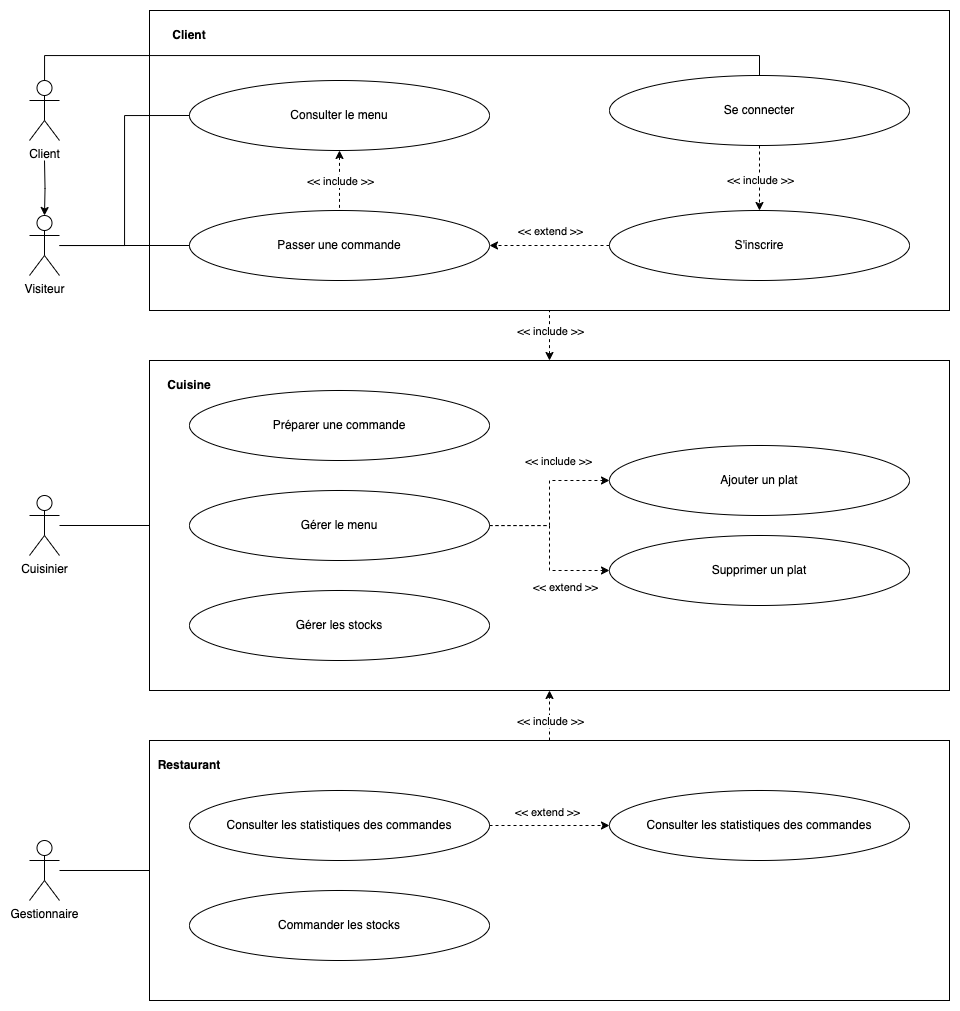

The diagram above was exported from draw.io. Its source (the exported page's mxGraphModel, read from the mxfile embedded in the PNG):
<mxGraphModel dx="1536" dy="2150" grid="1" gridSize="10" guides="1" tooltips="1" connect="1" arrows="1" fold="1" page="1" pageScale="1" pageWidth="827" pageHeight="1169" math="0" shadow="0">
  <root>
    <mxCell id="0" />
    <mxCell id="1" parent="0" />
    <mxCell id="WkZ4XTu51JUsUTifUvBh-39" style="edgeStyle=orthogonalEdgeStyle;rounded=0;orthogonalLoop=1;jettySize=auto;html=1;exitX=0.5;exitY=0;exitDx=0;exitDy=0;entryX=0.5;entryY=1;entryDx=0;entryDy=0;dashed=1;" edge="1" parent="1" source="WkZ4XTu51JUsUTifUvBh-28" target="WkZ4XTu51JUsUTifUvBh-26">
      <mxGeometry relative="1" as="geometry" />
    </mxCell>
    <mxCell id="WkZ4XTu51JUsUTifUvBh-28" value="" style="rounded=0;whiteSpace=wrap;html=1;" vertex="1" parent="1">
      <mxGeometry x="260" y="720" width="800" height="260" as="geometry" />
    </mxCell>
    <mxCell id="WkZ4XTu51JUsUTifUvBh-37" style="edgeStyle=orthogonalEdgeStyle;rounded=0;orthogonalLoop=1;jettySize=auto;html=1;exitX=0.5;exitY=0;exitDx=0;exitDy=0;entryX=0.5;entryY=1;entryDx=0;entryDy=0;dashed=1;startArrow=classic;startFill=1;endArrow=none;endFill=0;" edge="1" parent="1" source="WkZ4XTu51JUsUTifUvBh-26" target="WkZ4XTu51JUsUTifUvBh-16">
      <mxGeometry relative="1" as="geometry" />
    </mxCell>
    <mxCell id="WkZ4XTu51JUsUTifUvBh-26" value="" style="rounded=0;whiteSpace=wrap;html=1;" vertex="1" parent="1">
      <mxGeometry x="260" y="340" width="800" height="330" as="geometry" />
    </mxCell>
    <mxCell id="WkZ4XTu51JUsUTifUvBh-16" value="" style="rounded=0;whiteSpace=wrap;html=1;" vertex="1" parent="1">
      <mxGeometry x="260" y="-10" width="800" height="300" as="geometry" />
    </mxCell>
    <mxCell id="WkZ4XTu51JUsUTifUvBh-43" style="edgeStyle=orthogonalEdgeStyle;rounded=0;orthogonalLoop=1;jettySize=auto;html=1;entryX=0;entryY=0.5;entryDx=0;entryDy=0;endArrow=none;endFill=0;" edge="1" parent="1" source="WkZ4XTu51JUsUTifUvBh-1" target="WkZ4XTu51JUsUTifUvBh-28">
      <mxGeometry relative="1" as="geometry" />
    </mxCell>
    <mxCell id="WkZ4XTu51JUsUTifUvBh-1" value="Gestionnaire" style="shape=umlActor;verticalLabelPosition=bottom;verticalAlign=top;html=1;outlineConnect=0;" vertex="1" parent="1">
      <mxGeometry x="140" y="820" width="30" height="60" as="geometry" />
    </mxCell>
    <mxCell id="WkZ4XTu51JUsUTifUvBh-42" style="edgeStyle=orthogonalEdgeStyle;rounded=0;orthogonalLoop=1;jettySize=auto;html=1;entryX=0;entryY=0.5;entryDx=0;entryDy=0;endArrow=none;endFill=0;" edge="1" parent="1" source="WkZ4XTu51JUsUTifUvBh-2" target="WkZ4XTu51JUsUTifUvBh-26">
      <mxGeometry relative="1" as="geometry" />
    </mxCell>
    <mxCell id="WkZ4XTu51JUsUTifUvBh-2" value="Cuisinier" style="shape=umlActor;verticalLabelPosition=bottom;verticalAlign=top;html=1;outlineConnect=0;" vertex="1" parent="1">
      <mxGeometry x="140" y="475" width="30" height="60" as="geometry" />
    </mxCell>
    <mxCell id="WkZ4XTu51JUsUTifUvBh-49" style="edgeStyle=orthogonalEdgeStyle;rounded=0;orthogonalLoop=1;jettySize=auto;html=1;entryX=0.5;entryY=0;entryDx=0;entryDy=0;endArrow=none;endFill=0;" edge="1" parent="1" source="WkZ4XTu51JUsUTifUvBh-3" target="WkZ4XTu51JUsUTifUvBh-46">
      <mxGeometry relative="1" as="geometry">
        <Array as="points">
          <mxPoint x="155" y="35" />
          <mxPoint x="870" y="35" />
        </Array>
      </mxGeometry>
    </mxCell>
    <mxCell id="WkZ4XTu51JUsUTifUvBh-3" value="Client" style="shape=umlActor;verticalLabelPosition=bottom;verticalAlign=top;html=1;outlineConnect=0;" vertex="1" parent="1">
      <mxGeometry x="140" y="60" width="30" height="60" as="geometry" />
    </mxCell>
    <mxCell id="WkZ4XTu51JUsUTifUvBh-12" style="edgeStyle=orthogonalEdgeStyle;rounded=0;orthogonalLoop=1;jettySize=auto;html=1;dashed=1;startArrow=classic;startFill=1;endArrow=none;endFill=0;" edge="1" parent="1" source="WkZ4XTu51JUsUTifUvBh-6" target="WkZ4XTu51JUsUTifUvBh-8">
      <mxGeometry relative="1" as="geometry" />
    </mxCell>
    <mxCell id="WkZ4XTu51JUsUTifUvBh-13" value="&amp;lt;&amp;lt; include &amp;gt;&amp;gt;" style="edgeLabel;html=1;align=center;verticalAlign=middle;resizable=0;points=[];" vertex="1" connectable="0" parent="WkZ4XTu51JUsUTifUvBh-12">
      <mxGeometry x="-0.4625" y="4" relative="1" as="geometry">
        <mxPoint x="-4" y="14" as="offset" />
      </mxGeometry>
    </mxCell>
    <mxCell id="WkZ4XTu51JUsUTifUvBh-6" value="Consulter le menu" style="ellipse;whiteSpace=wrap;html=1;" vertex="1" parent="1">
      <mxGeometry x="300" y="60" width="300" height="70" as="geometry" />
    </mxCell>
    <mxCell id="WkZ4XTu51JUsUTifUvBh-14" style="edgeStyle=orthogonalEdgeStyle;rounded=0;orthogonalLoop=1;jettySize=auto;html=1;entryX=1;entryY=0.5;entryDx=0;entryDy=0;dashed=1;" edge="1" parent="1" source="WkZ4XTu51JUsUTifUvBh-7" target="WkZ4XTu51JUsUTifUvBh-8">
      <mxGeometry relative="1" as="geometry" />
    </mxCell>
    <mxCell id="WkZ4XTu51JUsUTifUvBh-15" value="&amp;lt;&amp;lt; extend &amp;gt;&amp;gt;" style="edgeLabel;html=1;align=center;verticalAlign=middle;resizable=0;points=[];" vertex="1" connectable="0" parent="WkZ4XTu51JUsUTifUvBh-14">
      <mxGeometry x="-0.05" relative="1" as="geometry">
        <mxPoint x="-3" y="-15" as="offset" />
      </mxGeometry>
    </mxCell>
    <mxCell id="WkZ4XTu51JUsUTifUvBh-7" value="S'inscrire" style="ellipse;whiteSpace=wrap;html=1;" vertex="1" parent="1">
      <mxGeometry x="720" y="190" width="300" height="70" as="geometry" />
    </mxCell>
    <mxCell id="WkZ4XTu51JUsUTifUvBh-8" value="Passer une commande" style="ellipse;whiteSpace=wrap;html=1;" vertex="1" parent="1">
      <mxGeometry x="300" y="190" width="300" height="70" as="geometry" />
    </mxCell>
    <mxCell id="WkZ4XTu51JUsUTifUvBh-20" style="edgeStyle=orthogonalEdgeStyle;rounded=0;orthogonalLoop=1;jettySize=auto;html=1;entryX=0;entryY=0.5;entryDx=0;entryDy=0;dashed=1;" edge="1" parent="1" source="WkZ4XTu51JUsUTifUvBh-9" target="WkZ4XTu51JUsUTifUvBh-18">
      <mxGeometry relative="1" as="geometry" />
    </mxCell>
    <mxCell id="WkZ4XTu51JUsUTifUvBh-21" value="&amp;lt;&amp;lt; include &amp;gt;&amp;gt;" style="edgeLabel;html=1;align=center;verticalAlign=middle;resizable=0;points=[];" vertex="1" connectable="0" parent="WkZ4XTu51JUsUTifUvBh-20">
      <mxGeometry x="-0.4424" relative="1" as="geometry">
        <mxPoint x="23" y="-65" as="offset" />
      </mxGeometry>
    </mxCell>
    <mxCell id="WkZ4XTu51JUsUTifUvBh-23" style="edgeStyle=orthogonalEdgeStyle;rounded=0;orthogonalLoop=1;jettySize=auto;html=1;entryX=0;entryY=0.5;entryDx=0;entryDy=0;dashed=1;" edge="1" parent="1" source="WkZ4XTu51JUsUTifUvBh-9" target="WkZ4XTu51JUsUTifUvBh-22">
      <mxGeometry relative="1" as="geometry" />
    </mxCell>
    <mxCell id="WkZ4XTu51JUsUTifUvBh-9" value="Gérer le menu" style="ellipse;whiteSpace=wrap;html=1;" vertex="1" parent="1">
      <mxGeometry x="300" y="470" width="300" height="70" as="geometry" />
    </mxCell>
    <mxCell id="WkZ4XTu51JUsUTifUvBh-10" value="Préparer une commande" style="ellipse;whiteSpace=wrap;html=1;" vertex="1" parent="1">
      <mxGeometry x="300" y="370" width="300" height="70" as="geometry" />
    </mxCell>
    <mxCell id="WkZ4XTu51JUsUTifUvBh-35" style="edgeStyle=orthogonalEdgeStyle;rounded=0;orthogonalLoop=1;jettySize=auto;html=1;exitX=1;exitY=0.5;exitDx=0;exitDy=0;entryX=0;entryY=0.5;entryDx=0;entryDy=0;dashed=1;" edge="1" parent="1" source="WkZ4XTu51JUsUTifUvBh-11" target="WkZ4XTu51JUsUTifUvBh-34">
      <mxGeometry relative="1" as="geometry" />
    </mxCell>
    <mxCell id="WkZ4XTu51JUsUTifUvBh-11" value="Consulter les statistiques des commandes" style="ellipse;whiteSpace=wrap;html=1;" vertex="1" parent="1">
      <mxGeometry x="300" y="770" width="300" height="70" as="geometry" />
    </mxCell>
    <mxCell id="WkZ4XTu51JUsUTifUvBh-17" value="&lt;b&gt;Client&lt;/b&gt;" style="text;html=1;align=center;verticalAlign=middle;whiteSpace=wrap;rounded=0;" vertex="1" parent="1">
      <mxGeometry x="270" width="60" height="30" as="geometry" />
    </mxCell>
    <mxCell id="WkZ4XTu51JUsUTifUvBh-18" value="Ajouter un plat" style="ellipse;whiteSpace=wrap;html=1;" vertex="1" parent="1">
      <mxGeometry x="720" y="425" width="300" height="70" as="geometry" />
    </mxCell>
    <mxCell id="WkZ4XTu51JUsUTifUvBh-22" value="Supprimer un plat" style="ellipse;whiteSpace=wrap;html=1;" vertex="1" parent="1">
      <mxGeometry x="720" y="515" width="300" height="70" as="geometry" />
    </mxCell>
    <mxCell id="WkZ4XTu51JUsUTifUvBh-24" value="&amp;lt;&amp;lt; extend &amp;gt;&amp;gt;" style="edgeLabel;html=1;align=center;verticalAlign=middle;resizable=0;points=[];" vertex="1" connectable="0" parent="1">
      <mxGeometry x="680" y="445" as="geometry">
        <mxPoint x="-5" y="121" as="offset" />
      </mxGeometry>
    </mxCell>
    <mxCell id="WkZ4XTu51JUsUTifUvBh-27" value="&lt;b&gt;Cuisine&lt;/b&gt;" style="text;html=1;align=center;verticalAlign=middle;whiteSpace=wrap;rounded=0;" vertex="1" parent="1">
      <mxGeometry x="270" y="350" width="60" height="30" as="geometry" />
    </mxCell>
    <mxCell id="WkZ4XTu51JUsUTifUvBh-29" value="&lt;b&gt;Restaurant&lt;/b&gt;" style="text;html=1;align=center;verticalAlign=middle;whiteSpace=wrap;rounded=0;" vertex="1" parent="1">
      <mxGeometry x="270" y="730" width="60" height="30" as="geometry" />
    </mxCell>
    <mxCell id="WkZ4XTu51JUsUTifUvBh-30" value="Commander les stocks" style="ellipse;whiteSpace=wrap;html=1;" vertex="1" parent="1">
      <mxGeometry x="300" y="870" width="300" height="70" as="geometry" />
    </mxCell>
    <mxCell id="WkZ4XTu51JUsUTifUvBh-31" value="Gérer les stocks" style="ellipse;whiteSpace=wrap;html=1;" vertex="1" parent="1">
      <mxGeometry x="300" y="570" width="300" height="70" as="geometry" />
    </mxCell>
    <mxCell id="WkZ4XTu51JUsUTifUvBh-34" value="Consulter les statistiques des commandes" style="ellipse;whiteSpace=wrap;html=1;" vertex="1" parent="1">
      <mxGeometry x="720" y="770" width="300" height="70" as="geometry" />
    </mxCell>
    <mxCell id="WkZ4XTu51JUsUTifUvBh-36" value="&amp;lt;&amp;lt; extend &amp;gt;&amp;gt;" style="edgeLabel;html=1;align=center;verticalAlign=middle;resizable=0;points=[];" vertex="1" connectable="0" parent="1">
      <mxGeometry x="660" y="540" as="geometry">
        <mxPoint x="-3" y="251" as="offset" />
      </mxGeometry>
    </mxCell>
    <mxCell id="WkZ4XTu51JUsUTifUvBh-38" value="&amp;lt;&amp;lt; include &amp;gt;&amp;gt;" style="edgeLabel;html=1;align=center;verticalAlign=middle;resizable=0;points=[];" vertex="1" connectable="0" parent="1">
      <mxGeometry x="660" y="310" as="geometry" />
    </mxCell>
    <mxCell id="WkZ4XTu51JUsUTifUvBh-40" value="&amp;lt;&amp;lt; include &amp;gt;&amp;gt;" style="edgeLabel;html=1;align=center;verticalAlign=middle;resizable=0;points=[];" vertex="1" connectable="0" parent="1">
      <mxGeometry x="660" y="700" as="geometry" />
    </mxCell>
    <mxCell id="WkZ4XTu51JUsUTifUvBh-50" style="edgeStyle=orthogonalEdgeStyle;rounded=0;orthogonalLoop=1;jettySize=auto;html=1;entryX=0;entryY=0.5;entryDx=0;entryDy=0;endArrow=none;endFill=0;" edge="1" parent="1" source="WkZ4XTu51JUsUTifUvBh-44" target="WkZ4XTu51JUsUTifUvBh-8">
      <mxGeometry relative="1" as="geometry" />
    </mxCell>
    <mxCell id="WkZ4XTu51JUsUTifUvBh-51" style="edgeStyle=orthogonalEdgeStyle;rounded=0;orthogonalLoop=1;jettySize=auto;html=1;entryX=0;entryY=0.5;entryDx=0;entryDy=0;endArrow=none;endFill=0;" edge="1" parent="1" source="WkZ4XTu51JUsUTifUvBh-44" target="WkZ4XTu51JUsUTifUvBh-6">
      <mxGeometry relative="1" as="geometry" />
    </mxCell>
    <mxCell id="WkZ4XTu51JUsUTifUvBh-44" value="Visiteur" style="shape=umlActor;verticalLabelPosition=bottom;verticalAlign=top;html=1;outlineConnect=0;" vertex="1" parent="1">
      <mxGeometry x="140" y="195" width="30" height="60" as="geometry" />
    </mxCell>
    <mxCell id="WkZ4XTu51JUsUTifUvBh-45" style="edgeStyle=orthogonalEdgeStyle;rounded=0;orthogonalLoop=1;jettySize=auto;html=1;entryX=0.5;entryY=0;entryDx=0;entryDy=0;entryPerimeter=0;" edge="1" parent="1" target="WkZ4XTu51JUsUTifUvBh-44">
      <mxGeometry relative="1" as="geometry">
        <mxPoint x="155" y="140" as="sourcePoint" />
      </mxGeometry>
    </mxCell>
    <mxCell id="WkZ4XTu51JUsUTifUvBh-47" style="edgeStyle=orthogonalEdgeStyle;rounded=0;orthogonalLoop=1;jettySize=auto;html=1;entryX=0.5;entryY=0;entryDx=0;entryDy=0;dashed=1;" edge="1" parent="1" source="WkZ4XTu51JUsUTifUvBh-46" target="WkZ4XTu51JUsUTifUvBh-7">
      <mxGeometry relative="1" as="geometry" />
    </mxCell>
    <mxCell id="WkZ4XTu51JUsUTifUvBh-48" value="&amp;lt;&amp;lt; include &amp;gt;&amp;gt;" style="edgeLabel;html=1;align=center;verticalAlign=middle;resizable=0;points=[];" vertex="1" connectable="0" parent="WkZ4XTu51JUsUTifUvBh-47">
      <mxGeometry x="0.3357" y="-2" relative="1" as="geometry">
        <mxPoint x="2" y="-9" as="offset" />
      </mxGeometry>
    </mxCell>
    <mxCell id="WkZ4XTu51JUsUTifUvBh-46" value="Se connecter" style="ellipse;whiteSpace=wrap;html=1;" vertex="1" parent="1">
      <mxGeometry x="720" y="55" width="300" height="70" as="geometry" />
    </mxCell>
  </root>
</mxGraphModel>